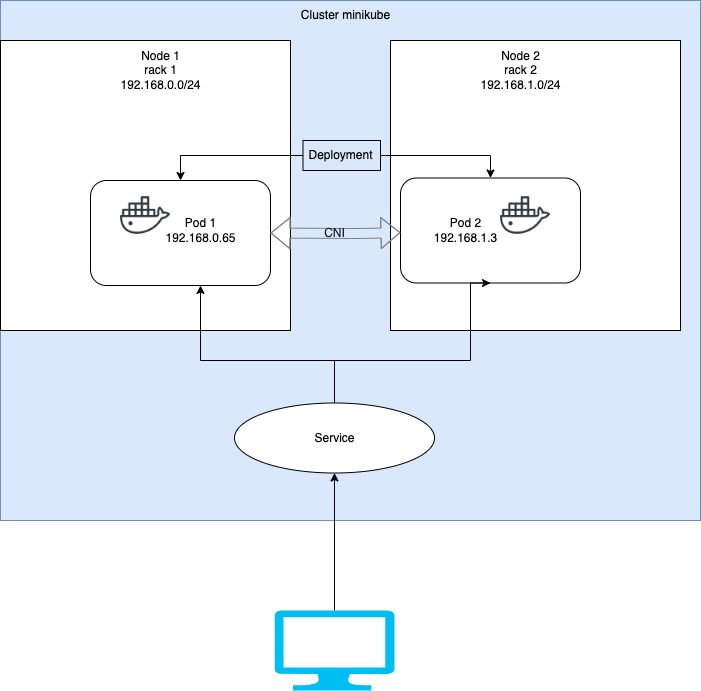

The diagram above was exported from draw.io. Its source (the exported page's mxGraphModel, read from the mxfile embedded in the PNG):
<mxGraphModel dx="938" dy="528" grid="1" gridSize="10" guides="1" tooltips="1" connect="1" arrows="1" fold="1" page="1" pageScale="1" pageWidth="827" pageHeight="1169" math="0" shadow="0">
  <root>
    <mxCell id="0" />
    <mxCell id="1" parent="0" />
    <mxCell id="P6ZbiJ_zMHShUMSyOz_5-3" value="" style="rounded=0;whiteSpace=wrap;html=1;" vertex="1" parent="1">
      <mxGeometry x="350" y="270" width="80" height="30" as="geometry" />
    </mxCell>
    <mxCell id="fP4BsbKZjdjtJFtsRy6l-1" value="" style="rounded=0;whiteSpace=wrap;html=1;fillColor=#dae8fc;strokeColor=#6c8ebf;" parent="1" vertex="1">
      <mxGeometry x="50" y="130" width="700" height="520" as="geometry" />
    </mxCell>
    <mxCell id="fP4BsbKZjdjtJFtsRy6l-4" value="" style="whiteSpace=wrap;html=1;aspect=fixed;" parent="1" vertex="1">
      <mxGeometry x="440" y="170" width="290" height="290" as="geometry" />
    </mxCell>
    <mxCell id="fP4BsbKZjdjtJFtsRy6l-5" value="" style="whiteSpace=wrap;html=1;aspect=fixed;" parent="1" vertex="1">
      <mxGeometry x="50" y="170" width="290" height="290" as="geometry" />
    </mxCell>
    <mxCell id="fP4BsbKZjdjtJFtsRy6l-2" value="Cluster minikube" style="text;html=1;resizable=0;autosize=1;align=center;verticalAlign=middle;points=[];fillColor=none;strokeColor=none;rounded=0;" parent="1" vertex="1">
      <mxGeometry x="340" y="130" width="110" height="30" as="geometry" />
    </mxCell>
    <mxCell id="fP4BsbKZjdjtJFtsRy6l-6" value="Node 2&lt;br&gt;rack 2&lt;br&gt;192.168.1.0/24" style="text;html=1;resizable=0;autosize=1;align=center;verticalAlign=middle;points=[];rounded=0;" parent="1" vertex="1">
      <mxGeometry x="520" y="170" width="100" height="60" as="geometry" />
    </mxCell>
    <mxCell id="fP4BsbKZjdjtJFtsRy6l-7" value="Node 1&lt;br&gt;rack 1&lt;br&gt;192.168.0.0/24" style="text;html=1;resizable=0;autosize=1;align=center;verticalAlign=middle;points=[];fillColor=none;strokeColor=none;rounded=0;" parent="1" vertex="1">
      <mxGeometry x="160" y="170" width="100" height="60" as="geometry" />
    </mxCell>
    <mxCell id="fP4BsbKZjdjtJFtsRy6l-8" value="" style="rounded=1;whiteSpace=wrap;html=1;" parent="1" vertex="1">
      <mxGeometry x="140" y="310" width="180" height="105" as="geometry" />
    </mxCell>
    <mxCell id="fP4BsbKZjdjtJFtsRy6l-9" value="" style="rounded=1;whiteSpace=wrap;html=1;" parent="1" vertex="1">
      <mxGeometry x="450" y="307.5" width="180" height="105" as="geometry" />
    </mxCell>
    <mxCell id="fP4BsbKZjdjtJFtsRy6l-10" value="Pod 1&lt;br&gt;192.168.0.65" style="text;html=1;resizable=0;autosize=1;align=center;verticalAlign=middle;points=[];fillColor=none;strokeColor=none;rounded=0;" parent="1" vertex="1">
      <mxGeometry x="205" y="340" width="90" height="40" as="geometry" />
    </mxCell>
    <mxCell id="fP4BsbKZjdjtJFtsRy6l-11" value="Pod 2&lt;br&gt;192.168.1.3" style="text;html=1;resizable=0;autosize=1;align=center;verticalAlign=middle;points=[];fillColor=none;strokeColor=none;rounded=0;" parent="1" vertex="1">
      <mxGeometry x="470" y="340" width="90" height="40" as="geometry" />
    </mxCell>
    <mxCell id="fP4BsbKZjdjtJFtsRy6l-19" style="edgeStyle=orthogonalEdgeStyle;rounded=0;orthogonalLoop=1;jettySize=auto;html=1;exitX=0.5;exitY=0;exitDx=0;exitDy=0;" parent="1" source="fP4BsbKZjdjtJFtsRy6l-14" target="fP4BsbKZjdjtJFtsRy6l-8" edge="1">
      <mxGeometry relative="1" as="geometry">
        <Array as="points">
          <mxPoint x="384" y="490" />
          <mxPoint x="250" y="490" />
        </Array>
      </mxGeometry>
    </mxCell>
    <mxCell id="fP4BsbKZjdjtJFtsRy6l-20" style="edgeStyle=orthogonalEdgeStyle;rounded=0;orthogonalLoop=1;jettySize=auto;html=1;exitX=0.5;exitY=0;exitDx=0;exitDy=0;entryX=0.5;entryY=1;entryDx=0;entryDy=0;" parent="1" source="fP4BsbKZjdjtJFtsRy6l-14" target="fP4BsbKZjdjtJFtsRy6l-9" edge="1">
      <mxGeometry relative="1" as="geometry">
        <Array as="points">
          <mxPoint x="384" y="490" />
          <mxPoint x="520" y="490" />
        </Array>
      </mxGeometry>
    </mxCell>
    <mxCell id="fP4BsbKZjdjtJFtsRy6l-14" value="" style="ellipse;whiteSpace=wrap;html=1;" parent="1" vertex="1">
      <mxGeometry x="284" y="532.5" width="200" height="70" as="geometry" />
    </mxCell>
    <mxCell id="fP4BsbKZjdjtJFtsRy6l-15" value="Service" style="text;html=1;resizable=0;autosize=1;align=center;verticalAlign=middle;points=[];fillColor=none;strokeColor=none;rounded=0;" parent="1" vertex="1">
      <mxGeometry x="354" y="552.5" width="60" height="30" as="geometry" />
    </mxCell>
    <mxCell id="fP4BsbKZjdjtJFtsRy6l-17" value="" style="shape=image;html=1;verticalAlign=top;verticalLabelPosition=bottom;labelBackgroundColor=#ffffff;imageAspect=0;aspect=fixed;image=https://cdn0.iconfinder.com/data/icons/social-media-2104/24/social_media_social_media_logo_docker-128.png" parent="1" vertex="1">
      <mxGeometry x="170" y="320" width="50" height="50" as="geometry" />
    </mxCell>
    <mxCell id="fP4BsbKZjdjtJFtsRy6l-18" value="" style="shape=image;html=1;verticalAlign=top;verticalLabelPosition=bottom;labelBackgroundColor=#ffffff;imageAspect=0;aspect=fixed;image=https://cdn0.iconfinder.com/data/icons/social-media-2104/24/social_media_social_media_logo_docker-128.png" parent="1" vertex="1">
      <mxGeometry x="550" y="320" width="50" height="50" as="geometry" />
    </mxCell>
    <mxCell id="fP4BsbKZjdjtJFtsRy6l-22" style="edgeStyle=orthogonalEdgeStyle;rounded=0;orthogonalLoop=1;jettySize=auto;html=1;exitX=0.5;exitY=0;exitDx=0;exitDy=0;exitPerimeter=0;entryX=0.5;entryY=1;entryDx=0;entryDy=0;" parent="1" source="fP4BsbKZjdjtJFtsRy6l-21" target="fP4BsbKZjdjtJFtsRy6l-14" edge="1">
      <mxGeometry relative="1" as="geometry" />
    </mxCell>
    <mxCell id="fP4BsbKZjdjtJFtsRy6l-21" value="" style="verticalLabelPosition=bottom;html=1;verticalAlign=top;align=center;strokeColor=none;fillColor=#00BEF2;shape=mxgraph.azure.computer;pointerEvents=1;" parent="1" vertex="1">
      <mxGeometry x="324" y="740" width="120" height="80" as="geometry" />
    </mxCell>
    <mxCell id="L1CKGKDEM2tlr60x-LLQ-1" value="" style="shape=flexArrow;endArrow=classic;startArrow=classic;html=1;rounded=0;exitX=1;exitY=0.5;exitDx=0;exitDy=0;fontColor=#999999;strokeColor=#808080;" parent="1" source="fP4BsbKZjdjtJFtsRy6l-8" edge="1" target="fP4BsbKZjdjtJFtsRy6l-9">
      <mxGeometry width="100" height="100" relative="1" as="geometry">
        <mxPoint x="340" y="412.5" as="sourcePoint" />
        <mxPoint x="430" y="363" as="targetPoint" />
        <Array as="points">
          <mxPoint x="400" y="363" />
          <mxPoint x="410" y="363" />
        </Array>
      </mxGeometry>
    </mxCell>
    <mxCell id="L1CKGKDEM2tlr60x-LLQ-2" value="CNI" style="text;html=1;resizable=0;autosize=1;align=center;verticalAlign=middle;points=[];rounded=0;fontColor=#1A1A1A;" parent="1" vertex="1">
      <mxGeometry x="364" y="347.5" width="40" height="30" as="geometry" />
    </mxCell>
    <mxCell id="P6ZbiJ_zMHShUMSyOz_5-4" style="edgeStyle=orthogonalEdgeStyle;rounded=0;orthogonalLoop=1;jettySize=auto;html=1;exitX=0;exitY=0.5;exitDx=0;exitDy=0;" edge="1" parent="1" source="P6ZbiJ_zMHShUMSyOz_5-6" target="fP4BsbKZjdjtJFtsRy6l-8">
      <mxGeometry relative="1" as="geometry" />
    </mxCell>
    <mxCell id="P6ZbiJ_zMHShUMSyOz_5-5" style="edgeStyle=orthogonalEdgeStyle;rounded=0;orthogonalLoop=1;jettySize=auto;html=1;" edge="1" parent="1" source="P6ZbiJ_zMHShUMSyOz_5-6" target="fP4BsbKZjdjtJFtsRy6l-9">
      <mxGeometry relative="1" as="geometry" />
    </mxCell>
    <mxCell id="fP4BsbKZjdjtJFtsRy6l-13" value="Deployment" style="text;html=1;resizable=0;autosize=1;align=center;verticalAlign=middle;points=[];fillColor=none;strokeColor=none;rounded=0;" parent="1" vertex="1">
      <mxGeometry x="345" y="270" width="90" height="30" as="geometry" />
    </mxCell>
    <mxCell id="P6ZbiJ_zMHShUMSyOz_5-6" value="" style="rounded=0;whiteSpace=wrap;html=1;fillColor=none;" vertex="1" parent="1">
      <mxGeometry x="352.5" y="270" width="77.5" height="30" as="geometry" />
    </mxCell>
  </root>
</mxGraphModel>